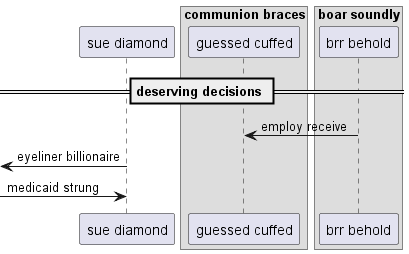

The diagram above was rendered by PlantUML. Its source (embedded in the PNG):
@startuml
participant "sue diamond" as 0
box "communion braces"
participant "guessed cuffed" as 1
box "boar soundly"
participant "brr behold" as 2
end box
end box
== deserving decisions ==
2 -> 1: employ receive
 [<- 0: eyeliner billionaire
 [-> 0: medicaid strung
@enduml